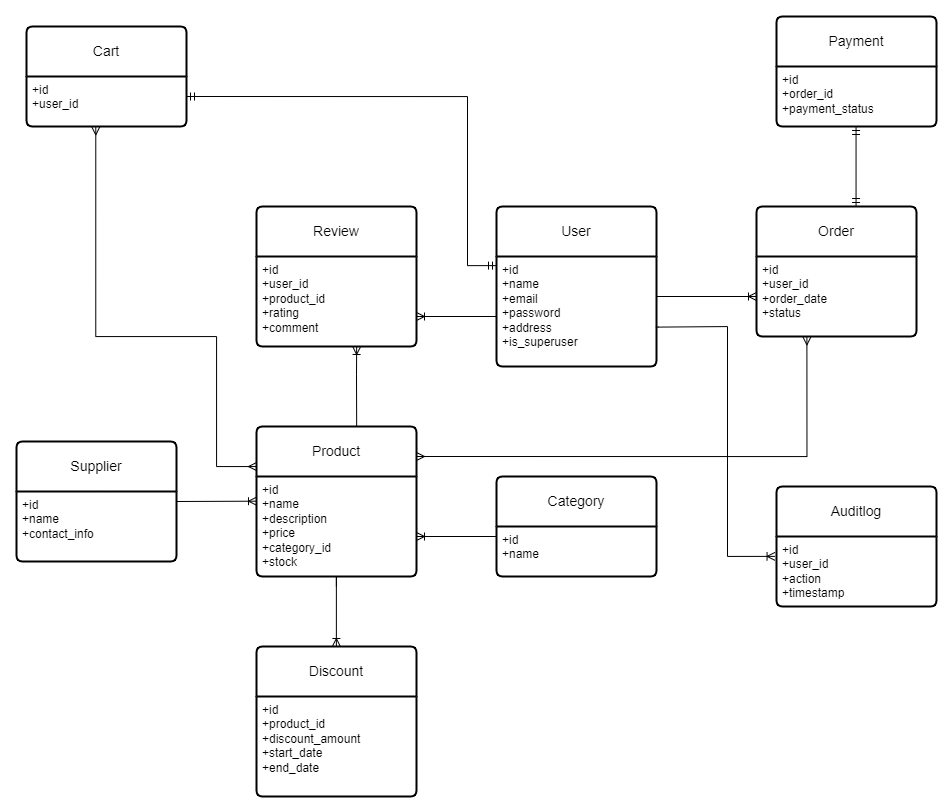

The diagram above was exported from draw.io. Its source (the exported page's mxGraphModel, read from the mxfile embedded in the PNG):
<mxGraphModel dx="2227" dy="1997" grid="1" gridSize="10" guides="1" tooltips="1" connect="1" arrows="1" fold="1" page="1" pageScale="1" pageWidth="827" pageHeight="1169" math="0" shadow="0">
  <root>
    <mxCell id="0" />
    <mxCell id="1" parent="0" />
    <mxCell id="NeMu-LNquF-UA0B_v634-1" value="Product" style="swimlane;childLayout=stackLayout;horizontal=1;startSize=50;horizontalStack=0;rounded=1;fontSize=14;fontStyle=0;strokeWidth=2;resizeParent=0;resizeLast=1;shadow=0;dashed=0;align=center;arcSize=4;whiteSpace=wrap;html=1;" parent="1" vertex="1">
      <mxGeometry x="-280" y="260" width="160" height="150" as="geometry" />
    </mxCell>
    <mxCell id="NeMu-LNquF-UA0B_v634-2" value="+id&lt;br&gt;+name&lt;br&gt;+description&lt;div&gt;+price&lt;/div&gt;&lt;div&gt;+category_id&lt;/div&gt;&lt;div&gt;+stock&lt;/div&gt;" style="align=left;strokeColor=none;fillColor=none;spacingLeft=4;fontSize=12;verticalAlign=top;resizable=0;rotatable=0;part=1;html=1;" parent="NeMu-LNquF-UA0B_v634-1" vertex="1">
      <mxGeometry y="50" width="160" height="100" as="geometry" />
    </mxCell>
    <mxCell id="NeMu-LNquF-UA0B_v634-3" value="User" style="swimlane;childLayout=stackLayout;horizontal=1;startSize=50;horizontalStack=0;rounded=1;fontSize=14;fontStyle=0;strokeWidth=2;resizeParent=0;resizeLast=1;shadow=0;dashed=0;align=center;arcSize=4;whiteSpace=wrap;html=1;" parent="1" vertex="1">
      <mxGeometry x="-40" y="40" width="160" height="160" as="geometry" />
    </mxCell>
    <mxCell id="NeMu-LNquF-UA0B_v634-4" value="+id&lt;br&gt;+name&lt;br&gt;+email&lt;div&gt;+password&lt;/div&gt;&lt;div&gt;+address&lt;/div&gt;&lt;div&gt;+is_superuser&lt;/div&gt;&lt;div&gt;&lt;br&gt;&lt;/div&gt;&lt;div&gt;&lt;br&gt;&lt;/div&gt;" style="align=left;strokeColor=none;fillColor=none;spacingLeft=4;fontSize=12;verticalAlign=top;resizable=0;rotatable=0;part=1;html=1;" parent="NeMu-LNquF-UA0B_v634-3" vertex="1">
      <mxGeometry y="50" width="160" height="110" as="geometry" />
    </mxCell>
    <mxCell id="NeMu-LNquF-UA0B_v634-7" value="Category" style="swimlane;childLayout=stackLayout;horizontal=1;startSize=50;horizontalStack=0;rounded=1;fontSize=14;fontStyle=0;strokeWidth=2;resizeParent=0;resizeLast=1;shadow=0;dashed=0;align=center;arcSize=4;whiteSpace=wrap;html=1;" parent="1" vertex="1">
      <mxGeometry x="-40" y="310" width="160" height="100" as="geometry" />
    </mxCell>
    <mxCell id="NeMu-LNquF-UA0B_v634-8" value="+id&lt;br&gt;+name&lt;div&gt;&lt;br/&gt;&lt;/div&gt;" style="align=left;strokeColor=none;fillColor=none;spacingLeft=4;fontSize=12;verticalAlign=top;resizable=0;rotatable=0;part=1;html=1;" parent="NeMu-LNquF-UA0B_v634-7" vertex="1">
      <mxGeometry y="50" width="160" height="50" as="geometry" />
    </mxCell>
    <mxCell id="NeMu-LNquF-UA0B_v634-9" value="Order" style="swimlane;childLayout=stackLayout;horizontal=1;startSize=50;horizontalStack=0;rounded=1;fontSize=14;fontStyle=0;strokeWidth=2;resizeParent=0;resizeLast=1;shadow=0;dashed=0;align=center;arcSize=4;whiteSpace=wrap;html=1;" parent="1" vertex="1">
      <mxGeometry x="220" y="40" width="160" height="130" as="geometry" />
    </mxCell>
    <mxCell id="NeMu-LNquF-UA0B_v634-10" value="+id&lt;br&gt;+user_id&lt;br&gt;+order_date&lt;div&gt;+status&lt;/div&gt;" style="align=left;strokeColor=none;fillColor=none;spacingLeft=4;fontSize=12;verticalAlign=top;resizable=0;rotatable=0;part=1;html=1;" parent="NeMu-LNquF-UA0B_v634-9" vertex="1">
      <mxGeometry y="50" width="160" height="80" as="geometry" />
    </mxCell>
    <mxCell id="NeMu-LNquF-UA0B_v634-11" value="Cart" style="swimlane;childLayout=stackLayout;horizontal=1;startSize=50;horizontalStack=0;rounded=1;fontSize=14;fontStyle=0;strokeWidth=2;resizeParent=0;resizeLast=1;shadow=0;dashed=0;align=center;arcSize=4;whiteSpace=wrap;html=1;" parent="1" vertex="1">
      <mxGeometry x="-510" y="-140" width="160" height="100" as="geometry" />
    </mxCell>
    <mxCell id="NeMu-LNquF-UA0B_v634-12" value="+id&lt;br&gt;+user_id" style="align=left;strokeColor=none;fillColor=none;spacingLeft=4;fontSize=12;verticalAlign=top;resizable=0;rotatable=0;part=1;html=1;" parent="NeMu-LNquF-UA0B_v634-11" vertex="1">
      <mxGeometry y="50" width="160" height="50" as="geometry" />
    </mxCell>
    <mxCell id="NeMu-LNquF-UA0B_v634-13" value="Review" style="swimlane;childLayout=stackLayout;horizontal=1;startSize=50;horizontalStack=0;rounded=1;fontSize=14;fontStyle=0;strokeWidth=2;resizeParent=0;resizeLast=1;shadow=0;dashed=0;align=center;arcSize=4;whiteSpace=wrap;html=1;" parent="1" vertex="1">
      <mxGeometry x="-280" y="40" width="160" height="140" as="geometry" />
    </mxCell>
    <mxCell id="NeMu-LNquF-UA0B_v634-14" value="+id&lt;br&gt;+user_id&lt;br&gt;+product_id&lt;div&gt;+rating&lt;/div&gt;&lt;div&gt;+comment&lt;/div&gt;" style="align=left;strokeColor=none;fillColor=none;spacingLeft=4;fontSize=12;verticalAlign=top;resizable=0;rotatable=0;part=1;html=1;" parent="NeMu-LNquF-UA0B_v634-13" vertex="1">
      <mxGeometry y="50" width="160" height="90" as="geometry" />
    </mxCell>
    <mxCell id="NeMu-LNquF-UA0B_v634-17" value="Supplier" style="swimlane;childLayout=stackLayout;horizontal=1;startSize=50;horizontalStack=0;rounded=1;fontSize=14;fontStyle=0;strokeWidth=2;resizeParent=0;resizeLast=1;shadow=0;dashed=0;align=center;arcSize=4;whiteSpace=wrap;html=1;" parent="1" vertex="1">
      <mxGeometry x="-520" y="275" width="160" height="120" as="geometry" />
    </mxCell>
    <mxCell id="NeMu-LNquF-UA0B_v634-18" value="+id&lt;br&gt;+name&lt;br&gt;+contact_info" style="align=left;strokeColor=none;fillColor=none;spacingLeft=4;fontSize=12;verticalAlign=top;resizable=0;rotatable=0;part=1;html=1;" parent="NeMu-LNquF-UA0B_v634-17" vertex="1">
      <mxGeometry y="50" width="160" height="70" as="geometry" />
    </mxCell>
    <mxCell id="NeMu-LNquF-UA0B_v634-19" value="Auditlog" style="swimlane;childLayout=stackLayout;horizontal=1;startSize=50;horizontalStack=0;rounded=1;fontSize=14;fontStyle=0;strokeWidth=2;resizeParent=0;resizeLast=1;shadow=0;dashed=0;align=center;arcSize=4;whiteSpace=wrap;html=1;" parent="1" vertex="1">
      <mxGeometry x="240" y="320" width="160" height="120" as="geometry" />
    </mxCell>
    <mxCell id="NeMu-LNquF-UA0B_v634-20" value="+id&lt;br&gt;+user_id&lt;br&gt;+action&lt;div&gt;+timestamp&lt;/div&gt;" style="align=left;strokeColor=none;fillColor=none;spacingLeft=4;fontSize=12;verticalAlign=top;resizable=0;rotatable=0;part=1;html=1;" parent="NeMu-LNquF-UA0B_v634-19" vertex="1">
      <mxGeometry y="50" width="160" height="70" as="geometry" />
    </mxCell>
    <mxCell id="NeMu-LNquF-UA0B_v634-21" value="Payment" style="swimlane;childLayout=stackLayout;horizontal=1;startSize=50;horizontalStack=0;rounded=1;fontSize=14;fontStyle=0;strokeWidth=2;resizeParent=0;resizeLast=1;shadow=0;dashed=0;align=center;arcSize=4;whiteSpace=wrap;html=1;" parent="1" vertex="1">
      <mxGeometry x="240" y="-150" width="160" height="110" as="geometry" />
    </mxCell>
    <mxCell id="NeMu-LNquF-UA0B_v634-22" value="+id&lt;br&gt;+order_id&lt;br&gt;+payment_status" style="align=left;strokeColor=none;fillColor=none;spacingLeft=4;fontSize=12;verticalAlign=top;resizable=0;rotatable=0;part=1;html=1;" parent="NeMu-LNquF-UA0B_v634-21" vertex="1">
      <mxGeometry y="50" width="160" height="60" as="geometry" />
    </mxCell>
    <mxCell id="NeMu-LNquF-UA0B_v634-28" value="" style="fontSize=12;html=1;endArrow=ERoneToMany;rounded=0;" parent="1" edge="1">
      <mxGeometry width="100" height="100" relative="1" as="geometry">
        <mxPoint x="120" y="130" as="sourcePoint" />
        <mxPoint x="220" y="130" as="targetPoint" />
      </mxGeometry>
    </mxCell>
    <mxCell id="NeMu-LNquF-UA0B_v634-32" value="" style="fontSize=12;html=1;endArrow=ERoneToMany;rounded=0;" parent="1" edge="1">
      <mxGeometry width="100" height="100" relative="1" as="geometry">
        <mxPoint x="-40" y="150" as="sourcePoint" />
        <mxPoint x="-120" y="150" as="targetPoint" />
      </mxGeometry>
    </mxCell>
    <mxCell id="NeMu-LNquF-UA0B_v634-34" value="" style="fontSize=12;html=1;endArrow=ERoneToMany;rounded=0;entryX=0.626;entryY=1.026;entryDx=0;entryDy=0;entryPerimeter=0;exitX=0.626;exitY=0;exitDx=0;exitDy=0;exitPerimeter=0;" parent="1" source="NeMu-LNquF-UA0B_v634-1" edge="1">
      <mxGeometry width="100" height="100" relative="1" as="geometry">
        <mxPoint x="-180" y="257.66" as="sourcePoint" />
        <mxPoint x="-179.84000000000003" y="179.99999999999997" as="targetPoint" />
        <Array as="points">
          <mxPoint x="-180" y="207.66" />
        </Array>
      </mxGeometry>
    </mxCell>
    <mxCell id="NeMu-LNquF-UA0B_v634-35" value="" style="fontSize=12;html=1;endArrow=ERoneToMany;rounded=0;" parent="1" edge="1">
      <mxGeometry width="100" height="100" relative="1" as="geometry">
        <mxPoint x="-360" y="335" as="sourcePoint" />
        <mxPoint x="-280" y="334.69" as="targetPoint" />
      </mxGeometry>
    </mxCell>
    <mxCell id="NeMu-LNquF-UA0B_v634-36" value="" style="edgeStyle=orthogonalEdgeStyle;fontSize=12;html=1;endArrow=ERmany;startArrow=ERmany;rounded=0;entryX=0.315;entryY=1.005;entryDx=0;entryDy=0;entryPerimeter=0;" parent="1" target="NeMu-LNquF-UA0B_v634-10" edge="1">
      <mxGeometry width="100" height="100" relative="1" as="geometry">
        <mxPoint x="-120" y="290" as="sourcePoint" />
        <mxPoint x="270" y="200" as="targetPoint" />
        <Array as="points">
          <mxPoint x="-120" y="290" />
          <mxPoint x="270" y="290" />
        </Array>
      </mxGeometry>
    </mxCell>
    <mxCell id="NeMu-LNquF-UA0B_v634-39" value="" style="fontSize=12;html=1;endArrow=ERmandOne;startArrow=ERmandOne;rounded=0;" parent="1" edge="1">
      <mxGeometry width="100" height="100" relative="1" as="geometry">
        <mxPoint x="319.55" y="40" as="sourcePoint" />
        <mxPoint x="319.55" y="-40" as="targetPoint" />
      </mxGeometry>
    </mxCell>
    <mxCell id="NeMu-LNquF-UA0B_v634-40" value="" style="fontSize=12;html=1;endArrow=ERoneToMany;rounded=0;" parent="1" edge="1">
      <mxGeometry width="100" height="100" relative="1" as="geometry">
        <mxPoint x="-40" y="370" as="sourcePoint" />
        <mxPoint x="-120" y="370" as="targetPoint" />
      </mxGeometry>
    </mxCell>
    <mxCell id="NeMu-LNquF-UA0B_v634-44" value="" style="edgeStyle=orthogonalEdgeStyle;fontSize=12;html=1;endArrow=ERmandOne;startArrow=ERmandOne;rounded=0;entryX=0;entryY=0.083;entryDx=0;entryDy=0;entryPerimeter=0;" parent="1" target="NeMu-LNquF-UA0B_v634-4" edge="1">
      <mxGeometry width="100" height="100" relative="1" as="geometry">
        <mxPoint x="-350" y="-70" as="sourcePoint" />
        <mxPoint x="-50" y="70" as="targetPoint" />
        <Array as="points">
          <mxPoint x="-69" y="-70" />
          <mxPoint x="-69" y="100" />
        </Array>
      </mxGeometry>
    </mxCell>
    <mxCell id="NeMu-LNquF-UA0B_v634-45" value="" style="edgeStyle=orthogonalEdgeStyle;fontSize=12;html=1;endArrow=ERmany;startArrow=ERmany;rounded=0;exitX=0.433;exitY=1.008;exitDx=0;exitDy=0;exitPerimeter=0;entryX=0;entryY=0.267;entryDx=0;entryDy=0;entryPerimeter=0;" parent="1" source="NeMu-LNquF-UA0B_v634-12" target="NeMu-LNquF-UA0B_v634-1" edge="1">
      <mxGeometry width="100" height="100" relative="1" as="geometry">
        <mxPoint x="-440" y="-10" as="sourcePoint" />
        <mxPoint x="-300" y="270" as="targetPoint" />
        <Array as="points">
          <mxPoint x="-441" y="170" />
          <mxPoint x="-320" y="170" />
          <mxPoint x="-320" y="300" />
        </Array>
      </mxGeometry>
    </mxCell>
    <mxCell id="NeMu-LNquF-UA0B_v634-46" value="" style="edgeStyle=orthogonalEdgeStyle;fontSize=12;html=1;endArrow=ERoneToMany;rounded=0;exitX=0.996;exitY=0.642;exitDx=0;exitDy=0;exitPerimeter=0;entryX=-0.009;entryY=0.284;entryDx=0;entryDy=0;entryPerimeter=0;" parent="1" target="NeMu-LNquF-UA0B_v634-20" edge="1" source="NeMu-LNquF-UA0B_v634-4">
      <mxGeometry width="100" height="100" relative="1" as="geometry">
        <mxPoint x="240" y="400" as="sourcePoint" />
        <mxPoint x="230" y="370" as="targetPoint" />
        <Array as="points">
          <mxPoint x="122" y="161" />
          <mxPoint x="191" y="160" />
          <mxPoint x="191" y="390" />
          <mxPoint x="230" y="390" />
        </Array>
      </mxGeometry>
    </mxCell>
    <mxCell id="qFfW7COi2EP0j4HZ594o-1" value="Discount" style="swimlane;childLayout=stackLayout;horizontal=1;startSize=50;horizontalStack=0;rounded=1;fontSize=14;fontStyle=0;strokeWidth=2;resizeParent=0;resizeLast=1;shadow=0;dashed=0;align=center;arcSize=4;whiteSpace=wrap;html=1;" vertex="1" parent="1">
      <mxGeometry x="-280" y="480" width="160" height="150" as="geometry" />
    </mxCell>
    <mxCell id="qFfW7COi2EP0j4HZ594o-2" value="+id&lt;br&gt;+product_id&lt;br&gt;+discount_amount&lt;div&gt;+start_date&lt;/div&gt;&lt;div&gt;+end_date&lt;/div&gt;" style="align=left;strokeColor=none;fillColor=none;spacingLeft=4;fontSize=12;verticalAlign=top;resizable=0;rotatable=0;part=1;html=1;" vertex="1" parent="qFfW7COi2EP0j4HZ594o-1">
      <mxGeometry y="50" width="160" height="100" as="geometry" />
    </mxCell>
    <mxCell id="qFfW7COi2EP0j4HZ594o-3" value="" style="fontSize=12;html=1;endArrow=ERoneToMany;rounded=0;exitX=0.626;exitY=0;exitDx=0;exitDy=0;exitPerimeter=0;" edge="1" parent="1">
      <mxGeometry width="100" height="100" relative="1" as="geometry">
        <mxPoint x="-200.13" y="420" as="sourcePoint" />
        <mxPoint x="-200.13" y="480" as="targetPoint" />
        <Array as="points">
          <mxPoint x="-200.13" y="410" />
        </Array>
      </mxGeometry>
    </mxCell>
  </root>
</mxGraphModel>